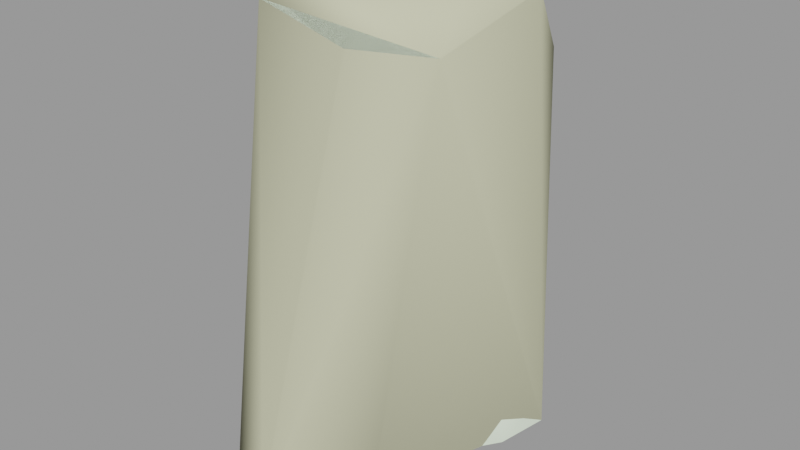 # Source: medicgib001.blend  (saved by Blender 2.92.15; exported with 4.5.12 LTS)
import bpy
from mathutils import Matrix  # noqa: F401  (used for matrix-valued properties, if any)

bpy.ops.wm.read_factory_settings(use_empty=True)
scene = bpy.context.scene
scene.name = 'medicgib001.qc'

# ---- materials (node trees are filled in below, after node groups)
mat_medic_red_gib = bpy.data.materials.new('medic_red_gib')
mat_medic_red_gib.use_transparent_shadow = False
mat_medic_red_gib.diffuse_color = (0.8167, 0.9399, 0.7456, 1.0)
mat_phy = bpy.data.materials.new('  phy')
mat_phy.use_transparent_shadow = False
mat_phy.diffuse_color = (0.6299, 0.6297, 0.4281, 1.0)

# ---- material node trees

# ---- meshes
me_medicgib001_reference = bpy.data.meshes.new('medicgib001_reference')
me_medicgib001_reference.from_pydata([(-1.08, -0.463, 19.41), (-1.577, 5.86, 22.43), (-0.7745, -1.82, 21.64), (-2.63, 6.004, 17.77), (-2.155, 3.005, 17.39), (-1.761, 7.406, 19.59), (-5.359, 9.251, 20.12), (-4.921, 7.55, 24.02), (-5.127, 7.847, 17.74), (-6.501, 1.361, 14.9), (-6.015, 4.321, 8.349), (-5.335, 2.62, 8.807), (-5.5, 5.977, 8.338), (-4.168, 6.846, 8.98), (-4.161, 6.752, 7.197), (-6.753, 5.975, 14.58), (-7.471, 3.246, 15.08), (-6.77, 0.96, 16.04), (-4.603, 1.11, 16.43), (-4.685, 1.497, 14.39), (-4.183, 2.307, 8.599), (-3.865, 2.235, 5.342), (-5.121, 6.993, 14.49), (-7.175, 6.248, 17.42), (-7.821, 2.935, 16.51), (-9.525, -4.996, 0.7997), (-9.224, -0.5902, 0.1042), (-9.652, -5.175, 0.3979), (-8.737, -6.14, 0.3729), (-8.647, -6.0, 0.734), (-9.575, -5.017, 1.18), (-8.72, -5.946, 1.273), (-9.259, -4.21, 1.815), (-8.476, -5.225, 2.006), (-7.158, -2.22, 1.886), (-7.194, -5.267, 2.01), (-5.252, -2.737, 1.478), (-4.42, 0.5508, 3.558), (-6.083, 0.518, 4.057), (-5.33, 2.524, 5.849), (-5.759, 3.933, 5.294), (-6.27, 5.652, 6.023), (-7.256, -5.919, 0.7176), (-7.185, -6.118, 0.3429), (-7.383, -5.975, 1.293), (-6.819, 1.806, 3.368), (-6.74, 3.866, 2.587), (-5.853, 5.323, 4.141), (-5.307, 6.344, 5.773), (-5.109, 6.859, 4.005), (-8.949, -0.5083, 0.6992), (-8.183, -0.7242, 1.527), (-3.76, 8.227, 4.206), (-5.469, 7.221, 1.212), (-7.033, 3.934, 1.255), (-9.093, -0.5208, 0.4839), (-3.663, 8.366, 1.391), (-1.299, 7.588, 1.252), (-1.21, 7.661, -0.01925), (-3.435, 8.756, -0.01926), (-3.574, 8.702, 1.209), (-1.644, 7.259, 1.5), (-5.776, 7.465, 1.14), (-7.118, 3.918, 1.046), (-5.834, 7.453, -0.01926), (-7.34, 3.954, -0.01925), (-1.713, 4.924, -0.01925), (-1.965, 4.301, 5.574), (-2.866, 4.132, 9.282), (-2.897, 3.423, 13.95), (-2.392, 3.384, 14.87), (-2.934, 5.758, 14.26), (-2.908, 6.105, 9.176), (-2.755, 6.155, 7.132), (-2.111, 7.121, 3.974), (-2.076, 5.053, 1.428), (-1.833, 4.94, 1.257), (-3.488, 2.466, 0.9289), (-3.359, 2.478, -0.01926), (-3.495, 2.035, 1.152), (-4.143, -2.063, -0.03442), (-2.376, 4.37, 4.299), (-3.51, 1.774, 2.399), (-4.178, -2.06, 0.2667), (-4.405, -2.453, 0.6237), (-7.451, -4.23, 23.19), (-8.319, 4.983, 24.23), (-9.173, -0.7376, 24.2), (-3.82, -3.605, 21.83), (-7.839, -4.243, 19.59), (-4.3, -3.867, 19.24), (-10.15, -0.6561, 20.62), (-9.0, 6.296, 20.85)], [], [(0, 1, 2), (3, 0, 4), (3, 5, 0), (0, 5, 1), (1, 5, 6), (1, 6, 7), (6, 3, 8), (6, 5, 3), (9, 10, 11), (12, 13, 14), (15, 13, 12), (10, 15, 12), (10, 16, 15), (9, 16, 10), (16, 9, 17), (9, 18, 17), (9, 19, 18), (19, 9, 11), (19, 11, 20), (11, 21, 20), (15, 22, 13), (22, 23, 8), (22, 15, 23), (15, 24, 23), (15, 16, 24), (16, 17, 24), (25, 26, 27), (25, 27, 28), (25, 28, 29), (29, 30, 25), (29, 31, 30), (32, 30, 31), (32, 31, 33), (32, 33, 34), (34, 33, 35), (34, 35, 36), (34, 36, 37), (34, 37, 38), (21, 38, 37), (21, 39, 38), (11, 39, 21), (11, 40, 39), (11, 10, 40), (10, 41, 40), (42, 28, 43), (42, 29, 28), (29, 42, 44), (29, 44, 31), (35, 31, 44), (35, 33, 31), (39, 40, 45), (46, 45, 40), (40, 47, 46), (47, 40, 41), (48, 47, 41), (47, 48, 49), (50, 45, 46), (50, 51, 45), (12, 41, 10), (41, 12, 48), (12, 14, 48), (48, 14, 52), (48, 52, 49), (53, 49, 52), (53, 47, 49), (54, 47, 53), (47, 54, 46), (55, 46, 54), (55, 50, 46), (55, 30, 50), (30, 51, 50), (30, 32, 51), (32, 34, 51), (34, 45, 51), (34, 38, 45), (39, 45, 38), (53, 52, 56), (57, 58, 59), (57, 59, 60), (60, 61, 57), (60, 56, 61), (62, 56, 60), (62, 53, 56), (53, 62, 63), (53, 63, 54), (54, 63, 26), (54, 26, 55), (25, 55, 26), (55, 25, 30), (61, 56, 52), (63, 64, 65), (63, 62, 64), (60, 64, 62), (60, 59, 64), (57, 66, 58), (20, 67, 68), (68, 19, 20), (68, 69, 19), (70, 19, 69), (71, 70, 69), (70, 71, 3), (71, 8, 3), (71, 22, 8), (22, 71, 72), (22, 72, 13), (13, 72, 73), (13, 73, 14), (73, 52, 14), (73, 74, 52), (61, 52, 74), (74, 75, 61), (75, 57, 61), (75, 76, 57), (57, 76, 66), (77, 66, 76), (77, 78, 66), (79, 76, 75), (79, 77, 76), (79, 80, 77), (71, 69, 68), (71, 68, 72), (67, 72, 68), (67, 73, 72), (67, 74, 73), (74, 67, 81), (74, 81, 75), (82, 75, 81), (82, 79, 75), (83, 79, 82), (79, 83, 80), (83, 43, 80), (83, 42, 43), (83, 44, 42), (83, 84, 44), (35, 44, 84), (35, 84, 36), (36, 84, 82), (36, 82, 37), (37, 82, 21), (81, 21, 82), (21, 81, 67), (20, 21, 67), (83, 82, 84), (85, 86, 87), (85, 7, 86), (85, 1, 7), (85, 2, 1), (85, 88, 2), (63, 78, 77), (63, 65, 78), (65, 66, 78), (65, 64, 66), (64, 58, 66), (64, 59, 58), (19, 4, 18), (19, 70, 4), (70, 3, 4), (89, 88, 85), (0, 18, 4), (0, 90, 18), (90, 0, 2), (90, 2, 88), (89, 90, 88), (90, 89, 17), (89, 24, 17), (89, 91, 24), (91, 23, 24), (91, 92, 23), (92, 8, 23), (92, 6, 8), (6, 92, 86), (6, 86, 7), (90, 17, 18), (92, 87, 86), (92, 91, 87), (87, 91, 89), (87, 89, 85), (43, 28, 27), (43, 27, 26), (43, 26, 80), (26, 77, 80), (26, 63, 77)])
me_medicgib001_reference.polygons.foreach_set('use_smooth', [True] * 182)
_k = set([(1, 2), (1, 7), (2, 88), (6, 7), (6, 8), (7, 86), (8, 22), (13, 22), (14, 52), (26, 27), (26, 63), (27, 28), (28, 43), (43, 80), (52, 56), (53, 56), (57, 58), (58, 59), (58, 66), (59, 64), (63, 65), (63, 77), (64, 65), (65, 78), (66, 78), (77, 78), (77, 80), (85, 87), (85, 88), (85, 89), (86, 87)])
me_medicgib001_reference.attributes.new('sharp_edge', 'BOOLEAN', 'EDGE').data.foreach_set('value', [ (min(e.vertices), max(e.vertices)) in _k for e in me_medicgib001_reference.edges])
_uv = me_medicgib001_reference.uv_layers.new(name='UVMap')
_uv.uv.foreach_set('vector', [0.005085, 0.1796, 0.04604, 0.1713, 0.005287, 0.2106, 0.03534, 0.119, 0.005085, 0.1796, 0.0164, 0.1364, 0.03534, 0.119, 0.04413, 0.135, 0.005085, 0.1796, 0.005085, 0.1796, 0.04413, 0.135, 0.04604, 0.1713, 0.04604, 0.1713, 0.04413, 0.135, 0.06465, 0.1235, 0.04604, 0.1713, 0.06465, 0.1235, 0.07115, 0.1704, 0.06465, 0.1235, 0.03534, 0.119, 0.05679, 0.09812, 0.06465, 0.1235, 0.04413, 0.135, 0.03534, 0.119, 0.7914, 0.3818, 0.7575, 0.3222, 0.7568, 0.3462, 0.7598, 0.2989, 0.7654, 0.2785, 0.7494, 0.2694, 0.7973, 0.3237, 0.7654, 0.2785, 0.7598, 0.2989, 0.7575, 0.3222, 0.7973, 0.3237, 0.7598, 0.2989, 0.7575, 0.3222, 0.797, 0.3581, 0.7973, 0.3237, 0.7914, 0.3818, 0.797, 0.3581, 0.7575, 0.3222, 0.797, 0.3581, 0.7914, 0.3818, 0.7982, 0.3898, 0.7914, 0.3818, 0.792, 0.4128, 0.7982, 0.3898, 0.7914, 0.3818, 0.7823, 0.3967, 0.792, 0.4128, 0.7823, 0.3967, 0.7914, 0.3818, 0.7568, 0.3462, 0.7823, 0.3967, 0.7568, 0.3462, 0.7523, 0.3589, 0.7568, 0.3462, 0.745, 0.3586, 0.7523, 0.3589, 0.7973, 0.3237, 0.7984, 0.3015, 0.7654, 0.2785, 0.7984, 0.3015, 0.8152, 0.3328, 0.8205, 0.3114, 0.7984, 0.3015, 0.7973, 0.3237, 0.8152, 0.3328, 0.7973, 0.3237, 0.8054, 0.3674, 0.8152, 0.3328, 0.7973, 0.3237, 0.797, 0.3581, 0.8054, 0.3674, 0.797, 0.3581, 0.7982, 0.3898, 0.8054, 0.3674, 0.6871, 0.4234, 0.6945, 0.3717, 0.6841, 0.4234, 0.6871, 0.4234, 0.6841, 0.4234, 0.6835, 0.4434, 0.6871, 0.4234, 0.6835, 0.4434, 0.6863, 0.4423, 0.6863, 0.4423, 0.6898, 0.424, 0.6871, 0.4234, 0.6863, 0.4423, 0.6898, 0.4391, 0.6898, 0.424, 0.6955, 0.417, 0.6898, 0.424, 0.6898, 0.4391, 0.6955, 0.417, 0.6898, 0.4391, 0.6972, 0.4313, 0.6955, 0.417, 0.6972, 0.4313, 0.7111, 0.3965, 0.7111, 0.3965, 0.6972, 0.4313, 0.7046, 0.4415, 0.7111, 0.3965, 0.7046, 0.4415, 0.7203, 0.4143, 0.7111, 0.3965, 0.7203, 0.4143, 0.7354, 0.3781, 0.7111, 0.3965, 0.7354, 0.3781, 0.7272, 0.3647, 0.745, 0.3586, 0.7272, 0.3647, 0.7354, 0.3781, 0.745, 0.3586, 0.7394, 0.3401, 0.7272, 0.3647, 0.7568, 0.3462, 0.7394, 0.3401, 0.745, 0.3586, 0.7568, 0.3462, 0.7375, 0.3237, 0.7394, 0.3401, 0.7568, 0.3462, 0.7575, 0.3222, 0.7375, 0.3237, 0.7575, 0.3222, 0.7446, 0.3049, 0.7375, 0.3237, 0.6932, 0.4634, 0.6835, 0.4434, 0.6906, 0.4681, 0.6932, 0.4634, 0.6863, 0.4423, 0.6835, 0.4434, 0.6863, 0.4423, 0.6932, 0.4634, 0.6965, 0.4563, 0.6863, 0.4423, 0.6965, 0.4563, 0.6898, 0.4391, 0.7046, 0.4415, 0.6898, 0.4391, 0.6965, 0.4563, 0.7046, 0.4415, 0.6972, 0.4313, 0.6898, 0.4391, 0.7394, 0.3401, 0.7375, 0.3237, 0.7221, 0.3477, 0.7205, 0.3214, 0.7221, 0.3477, 0.7375, 0.3237, 0.7375, 0.3237, 0.7326, 0.3033, 0.7205, 0.3214, 0.7326, 0.3033, 0.7375, 0.3237, 0.7446, 0.3049, 0.7443, 0.2893, 0.7326, 0.3033, 0.7446, 0.3049, 0.7326, 0.3033, 0.7443, 0.2893, 0.7332, 0.2819, 0.699, 0.372, 0.7221, 0.3477, 0.7205, 0.3214, 0.699, 0.372, 0.7059, 0.3747, 0.7221, 0.3477, 0.7598, 0.2989, 0.7446, 0.3049, 0.7575, 0.3222, 0.7446, 0.3049, 0.7598, 0.2989, 0.7443, 0.2893, 0.7598, 0.2989, 0.7494, 0.2694, 0.7443, 0.2893, 0.7443, 0.2893, 0.7494, 0.2694, 0.7351, 0.2594, 0.7443, 0.2893, 0.7351, 0.2594, 0.7332, 0.2819, 0.7152, 0.2771, 0.7332, 0.2819, 0.7351, 0.2594, 0.7152, 0.2771, 0.7326, 0.3033, 0.7332, 0.2819, 0.713, 0.3207, 0.7326, 0.3033, 0.7152, 0.2771, 0.7326, 0.3033, 0.713, 0.3207, 0.7205, 0.3214, 0.6973, 0.3717, 0.7205, 0.3214, 0.713, 0.3207, 0.6973, 0.3717, 0.699, 0.372, 0.7205, 0.3214, 0.6973, 0.3717, 0.6898, 0.424, 0.699, 0.372, 0.6898, 0.424, 0.7059, 0.3747, 0.699, 0.372, 0.6898, 0.424, 0.6955, 0.417, 0.7059, 0.3747, 0.6955, 0.417, 0.7111, 0.3965, 0.7059, 0.3747, 0.7111, 0.3965, 0.7221, 0.3477, 0.7059, 0.3747, 0.7111, 0.3965, 0.7272, 0.3647, 0.7221, 0.3477, 0.7394, 0.3401, 0.7221, 0.3477, 0.7272, 0.3647, 0.7152, 0.2771, 0.7351, 0.2594, 0.7187, 0.2511, 0.7189, 0.2205, 0.7118, 0.2143, 0.7082, 0.2438, 0.7189, 0.2205, 0.7082, 0.2438, 0.7166, 0.2488, 0.7166, 0.2488, 0.723, 0.2225, 0.7189, 0.2205, 0.7166, 0.2488, 0.7187, 0.2511, 0.723, 0.2225, 0.7123, 0.2766, 0.7187, 0.2511, 0.7166, 0.2488, 0.7123, 0.2766, 0.7152, 0.2771, 0.7187, 0.2511, 0.7152, 0.2771, 0.7123, 0.2766, 0.7111, 0.3203, 0.7152, 0.2771, 0.7111, 0.3203, 0.713, 0.3207, 0.713, 0.3207, 0.7111, 0.3203, 0.6945, 0.3717, 0.713, 0.3207, 0.6945, 0.3717, 0.6973, 0.3717, 0.6871, 0.4234, 0.6973, 0.3717, 0.6945, 0.3717, 0.6973, 0.3717, 0.6871, 0.4234, 0.6898, 0.424, 0.723, 0.2225, 0.7187, 0.2511, 0.7351, 0.2594, 0.7111, 0.3203, 0.7052, 0.2765, 0.7051, 0.3209, 0.7111, 0.3203, 0.7123, 0.2766, 0.7052, 0.2765, 0.7166, 0.2488, 0.7052, 0.2765, 0.7123, 0.2766, 0.7166, 0.2488, 0.7082, 0.2438, 0.7052, 0.2765, 0.7189, 0.2205, 0.7214, 0.1862, 0.7118, 0.2143, 0.7765, 0.2045, 0.7539, 0.2174, 0.7743, 0.2369, 0.7743, 0.2369, 0.8098, 0.211, 0.7765, 0.2045, 0.7743, 0.2369, 0.8029, 0.2438, 0.8098, 0.211, 0.8093, 0.2465, 0.8098, 0.211, 0.8029, 0.2438, 0.8004, 0.2721, 0.8093, 0.2465, 0.8029, 0.2438, 0.8093, 0.2465, 0.8004, 0.2721, 0.823, 0.2824, 0.8004, 0.2721, 0.8205, 0.3114, 0.823, 0.2824, 0.8004, 0.2721, 0.7984, 0.3015, 0.8205, 0.3114, 0.7984, 0.3015, 0.8004, 0.2721, 0.7691, 0.2599, 0.7984, 0.3015, 0.7691, 0.2599, 0.7654, 0.2785, 0.7654, 0.2785, 0.7691, 0.2599, 0.752, 0.2495, 0.7654, 0.2785, 0.752, 0.2495, 0.7494, 0.2694, 0.752, 0.2495, 0.7351, 0.2594, 0.7494, 0.2694, 0.752, 0.2495, 0.7376, 0.2366, 0.7351, 0.2594, 0.723, 0.2225, 0.7351, 0.2594, 0.7376, 0.2366, 0.7376, 0.2366, 0.73, 0.1982, 0.723, 0.2225, 0.73, 0.1982, 0.7189, 0.2205, 0.723, 0.2225, 0.73, 0.1982, 0.7287, 0.1957, 0.7189, 0.2205, 0.7189, 0.2205, 0.7287, 0.1957, 0.7214, 0.1862, 0.7352, 0.1596, 0.7214, 0.1862, 0.7287, 0.1957, 0.7352, 0.1596, 0.7305, 0.1561, 0.7214, 0.1862, 0.7372, 0.1597, 0.7287, 0.1957, 0.73, 0.1982, 0.7372, 0.1597, 0.7352, 0.1596, 0.7287, 0.1957, 0.7372, 0.1597, 0.7383, 0.1063, 0.7352, 0.1596, 0.8004, 0.2721, 0.8029, 0.2438, 0.7743, 0.2369, 0.8004, 0.2721, 0.7743, 0.2369, 0.7691, 0.2599, 0.7539, 0.2174, 0.7691, 0.2599, 0.7743, 0.2369, 0.7539, 0.2174, 0.752, 0.2495, 0.7691, 0.2599, 0.7539, 0.2174, 0.7376, 0.2366, 0.752, 0.2495, 0.7376, 0.2366, 0.7539, 0.2174, 0.7473, 0.2064, 0.7376, 0.2366, 0.7473, 0.2064, 0.73, 0.1982, 0.7447, 0.163, 0.73, 0.1982, 0.7473, 0.2064, 0.7447, 0.163, 0.7372, 0.1597, 0.73, 0.1982, 0.7401, 0.1081, 0.7372, 0.1597, 0.7447, 0.163, 0.7372, 0.1597, 0.7401, 0.1081, 0.7383, 0.1063, 0.7401, 0.1081, 0.7517, 0.04983, 0.7383, 0.1063, 0.7401, 0.1081, 0.7539, 0.05314, 0.7517, 0.04983, 0.7401, 0.1081, 0.7576, 0.05506, 0.7539, 0.05314, 0.7401, 0.1081, 0.7432, 0.1046, 0.7576, 0.05506, 0.7605, 0.06646, 0.7576, 0.05506, 0.7432, 0.1046, 0.7605, 0.06646, 0.7432, 0.1046, 0.7509, 0.1027, 0.7509, 0.1027, 0.7432, 0.1046, 0.7447, 0.163, 0.7509, 0.1027, 0.7447, 0.163, 0.7551, 0.1521, 0.7551, 0.1521, 0.7447, 0.163, 0.7603, 0.1848, 0.7473, 0.2064, 0.7603, 0.1848, 0.7447, 0.163, 0.7603, 0.1848, 0.7473, 0.2064, 0.7539, 0.2174, 0.7765, 0.2045, 0.7603, 0.1848, 0.7539, 0.2174, 0.7401, 0.1081, 0.7447, 0.163, 0.7432, 0.1046, 0.4562, 0.1894, 0.4925, 0.3055, 0.4605, 0.2462, 0.4562, 0.1894, 0.5273, 0.308, 0.4925, 0.3055, 0.4562, 0.1894, 0.5423, 0.2575, 0.5273, 0.308, 0.4562, 0.1894, 0.5126, 0.1603, 0.5423, 0.2575, 0.4562, 0.1894, 0.4837, 0.164, 0.5126, 0.1603, 0.6115, 0.935, 0.6321, 0.9398, 0.6298, 0.9309, 0.6115, 0.935, 0.6127, 0.9453, 0.6321, 0.9398, 0.6127, 0.9453, 0.6407, 0.9654, 0.6321, 0.9398, 0.6127, 0.9453, 0.6209, 0.9802, 0.6407, 0.9654, 0.6209, 0.9802, 0.6437, 0.9913, 0.6407, 0.9654, 0.6209, 0.9802, 0.633, 0.9968, 0.6437, 0.9913, 0.8098, 0.211, 0.825, 0.2495, 0.8224, 0.2106, 0.8098, 0.211, 0.8093, 0.2465, 0.825, 0.2495, 0.8093, 0.2465, 0.823, 0.2824, 0.825, 0.2495, 0.1551, 0.1004, 0.1791, 0.1288, 0.1564, 0.1465, 0.1987, 0.08837, 0.1855, 0.04287, 0.2018, 0.04277, 0.1987, 0.08837, 0.1757, 0.0992, 0.1855, 0.04287, 0.1757, 0.0992, 0.1987, 0.08837, 0.1999, 0.1209, 0.1757, 0.0992, 0.1999, 0.1209, 0.1791, 0.1288, 0.1551, 0.1004, 0.1757, 0.0992, 0.1791, 0.1288, 0.1757, 0.0992, 0.1551, 0.1004, 0.1482, 0.04305, 0.1551, 0.1004, 0.1093, 0.06647, 0.1482, 0.04305, 0.1551, 0.1004, 0.1315, 0.1181, 0.1093, 0.06647, 0.1315, 0.1181, 0.0849, 0.08181, 0.1093, 0.06647, 0.1315, 0.1181, 0.0913, 0.1241, 0.0849, 0.08181, 0.0913, 0.1241, 0.05679, 0.09812, 0.0849, 0.08181, 0.0913, 0.1241, 0.06465, 0.1235, 0.05679, 0.09812, 0.06465, 0.1235, 0.0913, 0.1241, 0.09906, 0.1642, 0.06465, 0.1235, 0.09906, 0.1642, 0.07115, 0.1704, 0.1757, 0.0992, 0.1482, 0.04305, 0.1855, 0.04287, 0.0913, 0.1241, 0.1342, 0.1606, 0.09906, 0.1642, 0.0913, 0.1241, 0.1315, 0.1181, 0.1342, 0.1606, 0.1342, 0.1606, 0.1315, 0.1181, 0.1551, 0.1004, 0.1342, 0.1606, 0.1551, 0.1004, 0.1564, 0.1465, 0.6116, 0.8425, 0.6039, 0.8385, 0.5993, 0.845, 0.6116, 0.8425, 0.5993, 0.845, 0.6012, 0.8879, 0.6116, 0.8425, 0.6012, 0.8879, 0.6267, 0.887, 0.6012, 0.8879, 0.6298, 0.9309, 0.6267, 0.887, 0.6012, 0.8879, 0.6115, 0.935, 0.6298, 0.9309])
me_medicgib001_reference.materials.append(mat_medic_red_gib)
me_medicgib001_reference.use_remesh_fix_poles = True
me_medicgib001_reference.use_remesh_preserve_attributes = False
me_medicgib001_reference.use_mirror_vertex_groups = False
me_medicgib001_reference.update()
me_medicgib001_reference.normals_split_custom_set([tuple(v) for v in zip(*[iter([0.8665, -0.2568, -0.4281, 0.8477, 0.5036, 0.1669, 0.9138, -0.3664, -0.1753, 0.788, 0.5188, -0.3316, 0.8665, -0.2568, -0.4281, 0.8785, -0.2351, -0.4158, 0.788, 0.5188, -0.3316, 0.8338, 0.5171, -0.1934, 0.8665, -0.2568, -0.4281, 0.8665, -0.2568, -0.4281, 0.8338, 0.5171, -0.1934, 0.8477, 0.5036, 0.1669, 0.8477, 0.5036, 0.1669, 0.8338, 0.5171, -0.1934, 0.5064, 0.8539, -0.1197, 0.8477, 0.5036, 0.1669, 0.5064, 0.8539, -0.1197, 0.5066, 0.7942, 0.3357, 0.5064, 0.8539, -0.1197, 0.788, 0.5188, -0.3316, 0.4795, 0.7992, -0.3625, 0.5064, 0.8539, -0.1197, 0.8338, 0.5171, -0.1934, 0.788, 0.5188, -0.3316, -0.5165, -0.8058, -0.2896, -0.9933, -0.1052, -0.04866, -0.6135, -0.7796, -0.1258, -0.7452, 0.6666, 0.01867, -0.01537, 0.9999, -0.001288, -0.063, 0.9788, 0.1951, -0.8025, 0.5709, -0.1733, -0.01537, 0.9999, -0.001288, -0.7452, 0.6666, 0.01867, -0.9933, -0.1052, -0.04866, -0.8025, 0.5709, -0.1733, -0.7452, 0.6666, 0.01867, -0.9933, -0.1052, -0.04866, -0.9654, -0.09103, -0.2444, -0.8025, 0.5709, -0.1733, -0.5165, -0.8058, -0.2896, -0.9654, -0.09103, -0.2444, -0.9933, -0.1052, -0.04866, -0.9654, -0.09103, -0.2444, -0.5165, -0.8058, -0.2896, -0.4436, -0.6541, -0.6127, -0.5165, -0.8058, -0.2896, 0.3559, -0.7371, -0.5745, -0.4436, -0.6541, -0.6127, -0.5165, -0.8058, -0.2896, 0.4376, -0.8713, -0.2222, 0.3559, -0.7371, -0.5745, 0.4376, -0.8713, -0.2222, -0.5165, -0.8058, -0.2896, -0.6135, -0.7796, -0.1258, 0.4376, -0.8713, -0.2222, -0.6135, -0.7796, -0.1258, 0.3469, -0.9375, -0.02907, -0.6135, -0.7796, -0.1258, 0.6103, -0.772, 0.1775, 0.3469, -0.9375, -0.02907, -0.8025, 0.5709, -0.1733, -0.5412, 0.8277, -0.1485, -0.01537, 0.9999, -0.001288, -0.5412, 0.8277, -0.1485, -0.8004, 0.5163, -0.3046, -0.5811, 0.7606, -0.2894, -0.5412, 0.8277, -0.1485, -0.8025, 0.5709, -0.1733, -0.8004, 0.5163, -0.3046, -0.8025, 0.5709, -0.1733, -0.913, -0.06315, -0.403, -0.8004, 0.5163, -0.3046, -0.8025, 0.5709, -0.1733, -0.9654, -0.09103, -0.2444, -0.913, -0.06315, -0.403, -0.9654, -0.09103, -0.2444, -0.4436, -0.6541, -0.6127, -0.913, -0.06315, -0.403, -0.9298, -0.2913, 0.2249, -0.9302, 0.2377, 0.2796, -0.8761, -0.2756, 0.3955, -0.9298, -0.2913, 0.2249, -0.8761, -0.2756, 0.3955, -0.3313, -0.821, 0.465, -0.9298, -0.2913, 0.2249, -0.3313, -0.821, 0.465, -0.3771, -0.8991, 0.2222, -0.3771, -0.8991, 0.2222, -0.9051, -0.2056, 0.3721, -0.9298, -0.2913, 0.2249, -0.3771, -0.8991, 0.2222, -0.4009, -0.8268, 0.3946, -0.9051, -0.2056, 0.3721, -0.5797, -0.02335, 0.8145, -0.9051, -0.2056, 0.3721, -0.4009, -0.8268, 0.3946, -0.5797, -0.02335, 0.8145, -0.4009, -0.8268, 0.3946, -0.1774, -0.2689, 0.9467, -0.5797, -0.02335, 0.8145, -0.1774, -0.2689, 0.9467, -0.1675, -0.1788, 0.9695, -0.1675, -0.1788, 0.9695, -0.1774, -0.2689, 0.9467, 0.3257, -0.4561, 0.8282, -0.1675, -0.1788, 0.9695, 0.3257, -0.4561, 0.8282, 0.5129, -0.4171, 0.7503, -0.1675, -0.1788, 0.9695, 0.5129, -0.4171, 0.7503, 0.5462, -0.609, 0.5751, -0.1675, -0.1788, 0.9695, 0.5462, -0.609, 0.5751, -0.3735, -0.4783, 0.7948, 0.6103, -0.772, 0.1775, -0.3735, -0.4783, 0.7948, 0.5462, -0.609, 0.5751, 0.6103, -0.772, 0.1775, -0.5976, -0.6974, 0.3957, -0.3735, -0.4783, 0.7948, -0.6135, -0.7796, -0.1258, -0.5976, -0.6974, 0.3957, 0.6103, -0.772, 0.1775, -0.6135, -0.7796, -0.1258, -0.9805, -0.09883, 0.1696, -0.5976, -0.6974, 0.3957, -0.6135, -0.7796, -0.1258, -0.9933, -0.1052, -0.04866, -0.9805, -0.09883, 0.1696, -0.9933, -0.1052, -0.04866, -0.9454, 0.324, -0.03494, -0.9805, -0.09883, 0.1696, 0.4489, -0.8719, 0.1956, -0.3313, -0.821, 0.465, 0.4438, -0.8079, 0.3878, 0.4489, -0.8719, 0.1956, -0.3771, -0.8991, 0.2222, -0.3313, -0.821, 0.465, -0.3771, -0.8991, 0.2222, 0.4489, -0.8719, 0.1956, 0.4389, -0.8343, 0.3336, -0.3771, -0.8991, 0.2222, 0.4389, -0.8343, 0.3336, -0.4009, -0.8268, 0.3946, 0.3257, -0.4561, 0.8282, -0.4009, -0.8268, 0.3946, 0.4389, -0.8343, 0.3336, 0.3257, -0.4561, 0.8282, -0.1774, -0.2689, 0.9467, -0.4009, -0.8268, 0.3946, -0.5976, -0.6974, 0.3957, -0.9805, -0.09883, 0.1696, -0.8445, -0.002389, 0.5355, -0.9086, 0.2399, 0.3418, -0.8445, -0.002389, 0.5355, -0.9805, -0.09883, 0.1696, -0.9805, -0.09883, 0.1696, -0.9288, 0.3637, 0.07071, -0.9086, 0.2399, 0.3418, -0.9288, 0.3637, 0.07071, -0.9805, -0.09883, 0.1696, -0.9454, 0.324, -0.03494, -0.6651, 0.7465, 0.01804, -0.9288, 0.3637, 0.07071, -0.9454, 0.324, -0.03494, -0.9288, 0.3637, 0.07071, -0.6651, 0.7465, 0.01804, -0.7835, 0.6072, 0.1317, -0.9002, 0.2149, 0.3788, -0.8445, -0.002389, 0.5355, -0.9086, 0.2399, 0.3418, -0.9002, 0.2149, 0.3788, -0.6739, 0.07619, 0.7349, -0.8445, -0.002389, 0.5355, -0.7452, 0.6666, 0.01867, -0.9454, 0.324, -0.03494, -0.9933, -0.1052, -0.04866, -0.9454, 0.324, -0.03494, -0.7452, 0.6666, 0.01867, -0.6651, 0.7465, 0.01804, -0.7452, 0.6666, 0.01867, -0.063, 0.9788, 0.1951, -0.6651, 0.7465, 0.01804, -0.6651, 0.7465, 0.01804, -0.063, 0.9788, 0.1951, -0.6434, 0.7488, 0.1592, -0.6651, 0.7465, 0.01804, -0.6434, 0.7488, 0.1592, -0.7835, 0.6072, 0.1317, -0.7133, 0.4908, 0.5002, -0.7835, 0.6072, 0.1317, -0.6434, 0.7488, 0.1592, -0.7133, 0.4908, 0.5002, -0.9288, 0.3637, 0.07071, -0.7835, 0.6072, 0.1317, -0.8596, 0.3512, 0.3712, -0.9288, 0.3637, 0.07071, -0.7133, 0.4908, 0.5002, -0.9288, 0.3637, 0.07071, -0.8596, 0.3512, 0.3712, -0.9086, 0.2399, 0.3418, -0.9388, 0.2407, 0.2463, -0.9086, 0.2399, 0.3418, -0.8596, 0.3512, 0.3712, -0.9388, 0.2407, 0.2463, -0.9002, 0.2149, 0.3788, -0.9086, 0.2399, 0.3418, -0.9388, 0.2407, 0.2463, -0.9051, -0.2056, 0.3721, -0.9002, 0.2149, 0.3788, -0.9051, -0.2056, 0.3721, -0.6739, 0.07619, 0.7349, -0.9002, 0.2149, 0.3788, -0.9051, -0.2056, 0.3721, -0.5797, -0.02335, 0.8145, -0.6739, 0.07619, 0.7349, -0.5797, -0.02335, 0.8145, -0.1675, -0.1788, 0.9695, -0.6739, 0.07619, 0.7349, -0.1675, -0.1788, 0.9695, -0.8445, -0.002389, 0.5355, -0.6739, 0.07619, 0.7349, -0.1675, -0.1788, 0.9695, -0.3735, -0.4783, 0.7948, -0.8445, -0.002389, 0.5355, -0.5976, -0.6974, 0.3957, -0.8445, -0.002389, 0.5355, -0.3735, -0.4783, 0.7948, -0.7133, 0.4908, 0.5002, -0.6434, 0.7488, 0.1592, -0.6272, 0.7726, 0.09851, 0.729, 0.3326, 0.5982, 0.4382, 0.8948, 0.08578, -0.02534, 0.9985, 0.04778, 0.729, 0.3326, 0.5982, -0.02534, 0.9985, 0.04778, -0.02884, 0.8011, 0.5978, -0.02884, 0.8011, 0.5978, 0.7323, 0.326, 0.5979, 0.729, 0.3326, 0.5982, -0.02884, 0.8011, 0.5978, 0.1863, 0.6339, 0.7506, 0.7323, 0.326, 0.5979, -0.6379, 0.5254, 0.5631, 0.1863, 0.6339, 0.7506, -0.02884, 0.8011, 0.5978, -0.6379, 0.5254, 0.5631, -0.7133, 0.4908, 0.5002, 0.1863, 0.6339, 0.7506, -0.7133, 0.4908, 0.5002, -0.6379, 0.5254, 0.5631, -0.8289, 0.3366, 0.4468, -0.7133, 0.4908, 0.5002, -0.8289, 0.3366, 0.4468, -0.8596, 0.3512, 0.3712, -0.8596, 0.3512, 0.3712, -0.8289, 0.3366, 0.4468, -0.9302, 0.2377, 0.2796, -0.8596, 0.3512, 0.3712, -0.9302, 0.2377, 0.2796, -0.9388, 0.2407, 0.2463, -0.9298, -0.2913, 0.2249, -0.9388, 0.2407, 0.2463, -0.9302, 0.2377, 0.2796, -0.9388, 0.2407, 0.2463, -0.9298, -0.2913, 0.2249, -0.9051, -0.2056, 0.3721, 0.7323, 0.326, 0.5979, 0.1863, 0.6339, 0.7506, 0.5023, 0.828, 0.2492, -0.8289, 0.3366, 0.4468, -0.7464, 0.6624, 0.06342, -0.921, 0.3706, 0.1202, -0.8289, 0.3366, 0.4468, -0.6379, 0.5254, 0.5631, -0.7464, 0.6624, 0.06342, -0.02884, 0.8011, 0.5978, -0.7464, 0.6624, 0.06342, -0.6379, 0.5254, 0.5631, -0.02884, 0.8011, 0.5978, -0.02534, 0.9985, 0.04778, -0.7464, 0.6624, 0.06342, 0.729, 0.3326, 0.5982, 0.9203, -0.3816, 0.08651, 0.9791, -0.1886, 0.0763, 0.3469, -0.9375, -0.02907, 0.9704, -0.2413, -0.004433, 0.9496, -0.3055, 0.07087, 0.9496, -0.3055, 0.07087, 0.4376, -0.8713, -0.2222, 0.3469, -0.9375, -0.02907, 0.9496, -0.3055, 0.07087, 0.9083, -0.3363, -0.2487, 0.4376, -0.8713, -0.2222, 0.8903, -0.3296, -0.3143, 0.4376, -0.8713, -0.2222, 0.9083, -0.3363, -0.2487, 0.8823, 0.447, -0.1472, 0.8903, -0.3296, -0.3143, 0.9083, -0.3363, -0.2487, 0.8903, -0.3296, -0.3143, 0.8823, 0.447, -0.1472, 0.788, 0.5188, -0.3316, 0.8823, 0.447, -0.1472, 0.4795, 0.7992, -0.3625, 0.788, 0.5188, -0.3316, 0.8823, 0.447, -0.1472, 0.5207, 0.8523, -0.04839, 0.4795, 0.7992, -0.3625, 0.5207, 0.8523, -0.04839, 0.8823, 0.447, -0.1472, 0.8331, 0.548, 0.07477, 0.5207, 0.8523, -0.04839, 0.8331, 0.548, 0.07477, -0.01537, 0.9999, -0.001288, -0.01537, 0.9999, -0.001288, 0.8331, 0.548, 0.07477, 0.7937, 0.5617, 0.2335, -0.01537, 0.9999, -0.001288, 0.7937, 0.5617, 0.2335, -0.063, 0.9788, 0.1951, 0.7937, 0.5617, 0.2335, 0.5023, 0.828, 0.2492, -0.063, 0.9788, 0.1951, 0.7937, 0.5617, 0.2335, 0.9185, 0.3727, 0.1319, 0.5023, 0.828, 0.2492, 0.7323, 0.326, 0.5979, 0.5023, 0.828, 0.2492, 0.9185, 0.3727, 0.1319, 0.9185, 0.3727, 0.1319, 0.9079, -0.3148, 0.2767, 0.7323, 0.326, 0.5979, 0.9079, -0.3148, 0.2767, 0.729, 0.3326, 0.5982, 0.7323, 0.326, 0.5979, 0.9079, -0.3148, 0.2767, 0.8806, -0.3705, 0.2955, 0.729, 0.3326, 0.5982, 0.729, 0.3326, 0.5982, 0.8806, -0.3705, 0.2955, 0.9203, -0.3816, 0.08651, 0.9102, -0.4088, 0.06665, 0.9203, -0.3816, 0.08651, 0.8806, -0.3705, 0.2955, 0.9102, -0.4088, 0.06665, 0.8239, -0.5591, 0.09336, 0.9203, -0.3816, 0.08651, 0.9476, -0.3175, 0.03622, 0.8806, -0.3705, 0.2955, 0.9079, -0.3148, 0.2767, 0.9476, -0.3175, 0.03622, 0.9102, -0.4088, 0.06665, 0.8806, -0.3705, 0.2955, 0.9476, -0.3175, 0.03622, 0.9194, -0.3714, 0.1296, 0.9102, -0.4088, 0.06665, 0.8823, 0.447, -0.1472, 0.9083, -0.3363, -0.2487, 0.9496, -0.3055, 0.07087, 0.8823, 0.447, -0.1472, 0.9496, -0.3055, 0.07087, 0.8331, 0.548, 0.07477, 0.9704, -0.2413, -0.004433, 0.8331, 0.548, 0.07477, 0.9496, -0.3055, 0.07087, 0.9704, -0.2413, -0.004433, 0.7937, 0.5617, 0.2335, 0.8331, 0.548, 0.07477, 0.9704, -0.2413, -0.004433, 0.9185, 0.3727, 0.1319, 0.7937, 0.5617, 0.2335, 0.9185, 0.3727, 0.1319, 0.9704, -0.2413, -0.004433, 0.9237, -0.3778, -0.06277, 0.9185, 0.3727, 0.1319, 0.9237, -0.3778, -0.06277, 0.9079, -0.3148, 0.2767, 0.8994, -0.4046, 0.1656, 0.9079, -0.3148, 0.2767, 0.9237, -0.3778, -0.06277, 0.8994, -0.4046, 0.1656, 0.9476, -0.3175, 0.03622, 0.9079, -0.3148, 0.2767, 0.9118, -0.4033, 0.07799, 0.9476, -0.3175, 0.03622, 0.8994, -0.4046, 0.1656, 0.9476, -0.3175, 0.03622, 0.9118, -0.4033, 0.07799, 0.9194, -0.3714, 0.1296, 0.9118, -0.4033, 0.07799, 0.4438, -0.8079, 0.3878, 0.9194, -0.3714, 0.1296, 0.9118, -0.4033, 0.07799, 0.4489, -0.8719, 0.1956, 0.4438, -0.8079, 0.3878, 0.9118, -0.4033, 0.07799, 0.4389, -0.8343, 0.3336, 0.4489, -0.8719, 0.1956, 0.9118, -0.4033, 0.07799, 0.8583, -0.4552, 0.2368, 0.4389, -0.8343, 0.3336, 0.3257, -0.4561, 0.8282, 0.4389, -0.8343, 0.3336, 0.8583, -0.4552, 0.2368, 0.3257, -0.4561, 0.8282, 0.8583, -0.4552, 0.2368, 0.5129, -0.4171, 0.7503, 0.5129, -0.4171, 0.7503, 0.8583, -0.4552, 0.2368, 0.8994, -0.4046, 0.1656, 0.5129, -0.4171, 0.7503, 0.8994, -0.4046, 0.1656, 0.5462, -0.609, 0.5751, 0.5462, -0.609, 0.5751, 0.8994, -0.4046, 0.1656, 0.6103, -0.772, 0.1775, 0.9237, -0.3778, -0.06277, 0.6103, -0.772, 0.1775, 0.8994, -0.4046, 0.1656, 0.6103, -0.772, 0.1775, 0.9237, -0.3778, -0.06277, 0.9704, -0.2413, -0.004433, 0.3469, -0.9375, -0.02907, 0.6103, -0.772, 0.1775, 0.9704, -0.2413, -0.004433, 0.9118, -0.4033, 0.07799, 0.8994, -0.4046, 0.1656, 0.8583, -0.4552, 0.2368, 0.2811, -0.1196, 0.9522, 0.2811, -0.1196, 0.9522, 0.2811, -0.1196, 0.9522, 0.2811, -0.1196, 0.9522, 0.2811, -0.1197, 0.9522, 0.2811, -0.1196, 0.9522, 0.2811, -0.1196, 0.9522, 0.2811, -0.1196, 0.9522, 0.2811, -0.1197, 0.9522, 0.2811, -0.1196, 0.9522, 0.2811, -0.1196, 0.9522, 0.2811, -0.1196, 0.9522, 0.2811, -0.1196, 0.9522, 0.2811, -0.1197, 0.9522, 0.2811, -0.1196, 0.9522, -0.3592, -0.9333, -0.005582, -0.3592, -0.9333, -0.005545, -0.3592, -0.9333, -0.005527, -0.3592, -0.9333, -0.005582, -0.3592, -0.9333, -0.005571, -0.3592, -0.9333, -0.005545, -3.406e-07, -8.384e-08, -1.0, -1.289e-07, 1.352e-07, -1.0, -5.609e-07, 1.196e-06, -1.0, -3.406e-07, -8.384e-08, -1.0, -3.36e-08, -5.276e-07, -1.0, -1.289e-07, 1.352e-07, -1.0, -3.36e-08, -5.276e-07, -1.0, 2.23e-07, -1.474e-07, -1.0, -1.289e-07, 1.352e-07, -1.0, -3.36e-08, -5.276e-07, -1.0, 2.353e-07, -4.344e-07, -1.0, 2.23e-07, -1.474e-07, -1.0, 0.4376, -0.8713, -0.2222, 0.8785, -0.2351, -0.4158, 0.3559, -0.7371, -0.5745, 0.4376, -0.8713, -0.2222, 0.8903, -0.3296, -0.3143, 0.8785, -0.2351, -0.4158, 0.8903, -0.3296, -0.3143, 0.788, 0.5188, -0.3316, 0.8785, -0.2351, -0.4158, -0.4581, -0.7751, -0.4351, 0.3977, -0.9085, -0.1284, 0.144, -0.9893, 0.02374, 0.8665, -0.2568, -0.4281, 0.3559, -0.7371, -0.5745, 0.8785, -0.2351, -0.4158, 0.8665, -0.2568, -0.4281, 0.3764, -0.7545, -0.5377, 0.3559, -0.7371, -0.5745, 0.3764, -0.7545, -0.5377, 0.8665, -0.2568, -0.4281, 0.9138, -0.3664, -0.1753, 0.3764, -0.7545, -0.5377, 0.9138, -0.3664, -0.1753, 0.3977, -0.9085, -0.1284, -0.4581, -0.7751, -0.4351, 0.3764, -0.7545, -0.5377, 0.3977, -0.9085, -0.1284, 0.3764, -0.7545, -0.5377, -0.4581, -0.7751, -0.4351, -0.4436, -0.6541, -0.6127, -0.4581, -0.7751, -0.4351, -0.913, -0.06315, -0.403, -0.4436, -0.6541, -0.6127, -0.4581, -0.7751, -0.4351, -0.976, -0.1271, -0.1767, -0.913, -0.06315, -0.403, -0.976, -0.1271, -0.1767, -0.8004, 0.5163, -0.3046, -0.913, -0.06315, -0.403, -0.976, -0.1271, -0.1767, -0.855, 0.5171, -0.03904, -0.8004, 0.5163, -0.3046, -0.855, 0.5171, -0.03904, -0.5811, 0.7606, -0.2894, -0.8004, 0.5163, -0.3046, -0.855, 0.5171, -0.03904, -0.6129, 0.7901, 0.003034, -0.5811, 0.7606, -0.2894, -0.6129, 0.7901, 0.003034, -0.855, 0.5171, -0.03904, -0.8033, 0.4821, 0.3498, -0.6129, 0.7901, 0.003034, -0.8033, 0.4821, 0.3498, -0.535, 0.7484, 0.392, 0.3764, -0.7545, -0.5377, -0.4436, -0.6541, -0.6127, 0.3559, -0.7371, -0.5745, -0.855, 0.5171, -0.03904, -0.9549, -0.2004, 0.219, -0.8033, 0.4821, 0.3498, -0.855, 0.5171, -0.03904, -0.976, -0.1271, -0.1767, -0.9549, -0.2004, 0.219, -0.9549, -0.2004, 0.219, -0.976, -0.1271, -0.1767, -0.4581, -0.7751, -0.4351, -0.9549, -0.2004, 0.219, -0.4581, -0.7751, -0.4351, -0.8386, -0.5224, 0.1545, -0.03205, -0.02607, -0.9991, -0.01943, 0.007385, -0.9998, -0.03206, -0.0261, -0.9991, -0.03205, -0.02607, -0.9991, -0.03206, -0.0261, -0.9991, -0.003994, 0.06842, -0.9976, -0.03205, -0.02607, -0.9991, -0.003994, 0.06842, -0.9976, -0.003954, 0.06852, -0.9976, -0.003994, 0.06842, -0.9976, 0.03675, 0.1954, -0.98, -0.003954, 0.06852, -0.9976, -0.003994, 0.06842, -0.9976, 0.03679, 0.1954, -0.98, 0.03675, 0.1954, -0.98])] * 3)])
me_medicgib001_physics = bpy.data.meshes.new('medicgib001_physics')
me_medicgib001_physics.from_pydata([(-9.224, -0.5902, 0.1042), (-7.34, 3.954, -0.01925), (-4.143, -2.063, -0.03442), (-5.834, 7.453, -0.02263), (-9.0, 6.296, 20.85), (-9.652, -5.175, 0.3979), (-8.737, -6.14, 0.3729), (-10.15, -0.6561, 20.62), (-1.577, 5.86, 22.43), (-1.761, 7.406, 19.59), (-4.921, 7.55, 24.02), (-5.359, 9.251, 20.12), (-1.21, 7.661, -0.01925), (-9.173, -0.7376, 24.2), (-0.7745, -1.82, 21.64), (-7.451, -4.23, 23.19), (-8.319, 4.983, 24.23), (-3.435, 8.756, -0.01926), (-3.82, -3.605, 21.83), (-7.185, -6.118, 0.3429)], [], [(0, 1, 2), (1, 3, 2), (1, 0, 4), (3, 1, 4), (5, 0, 6), (0, 2, 6), (0, 5, 7), (0, 7, 4), (8, 9, 10), (10, 9, 11), (8, 12, 9), (9, 12, 11), (13, 14, 10), (13, 15, 14), (13, 10, 16), (13, 16, 7), (13, 7, 15), (3, 17, 2), (2, 17, 12), (17, 3, 11), (12, 17, 11), (7, 5, 15), (15, 5, 6), (18, 15, 19), (15, 6, 19), (19, 14, 18), (2, 14, 19), (2, 19, 6), (10, 14, 8), (8, 14, 12), (7, 16, 4), (16, 10, 4), (3, 4, 11), (12, 14, 2), (14, 15, 18), (4, 10, 11)])
me_medicgib001_physics.polygons.foreach_set('use_smooth', [True] * 36)
_uv = me_medicgib001_physics.uv_layers.new(name='UVMap')
_uv.uv.foreach_set('vector', [0.0, 0.0, 0.0, 0.0, 0.0, 0.0, 0.0, 0.0, 0.0, 0.0, 0.0, 0.0, 0.0, 0.0, 0.0, 0.0, 0.0, 0.0, 0.0, 0.0, 0.0, 0.0, 0.0, 0.0, 0.0, 0.0, 0.0, 0.0, 0.0, 0.0, 0.0, 0.0, 0.0, 0.0, 0.0, 0.0, 0.0, 0.0, 0.0, 0.0, 0.0, 0.0, 0.0, 0.0, 0.0, 0.0, 0.0, 0.0, 0.0, 0.0, 0.0, 0.0, 0.0, 0.0, 0.0, 0.0, 0.0, 0.0, 0.0, 0.0, 0.0, 0.0, 0.0, 0.0, 0.0, 0.0, 0.0, 0.0, 0.0, 0.0, 0.0, 0.0, 0.0, 0.0, 0.0, 0.0, 0.0, 0.0, 0.0, 0.0, 0.0, 0.0, 0.0, 0.0, 0.0, 0.0, 0.0, 0.0, 0.0, 0.0, 0.0, 0.0, 0.0, 0.0, 0.0, 0.0, 0.0, 0.0, 0.0, 0.0, 0.0, 0.0, 0.0, 0.0, 0.0, 0.0, 0.0, 0.0, 0.0, 0.0, 0.0, 0.0, 0.0, 0.0, 0.0, 0.0, 0.0, 0.0, 0.0, 0.0, 0.0, 0.0, 0.0, 0.0, 0.0, 0.0, 0.0, 0.0, 0.0, 0.0, 0.0, 0.0, 0.0, 0.0, 0.0, 0.0, 0.0, 0.0, 0.0, 0.0, 0.0, 0.0, 0.0, 0.0, 0.0, 0.0, 0.0, 0.0, 0.0, 0.0, 0.0, 0.0, 0.0, 0.0, 0.0, 0.0, 0.0, 0.0, 0.0, 0.0, 0.0, 0.0, 0.0, 0.0, 0.0, 0.0, 0.0, 0.0, 0.0, 0.0, 0.0, 0.0, 0.0, 0.0, 0.0, 0.0, 0.0, 0.0, 0.0, 0.0, 0.0, 0.0, 0.0, 0.0, 0.0, 0.0, 0.0, 0.0, 0.0, 0.0, 0.0, 0.0, 0.0, 0.0, 0.0, 0.0, 0.0, 0.0, 0.0, 0.0, 0.0, 0.0, 0.0, 0.0, 0.0, 0.0, 0.0, 0.0, 0.0, 0.0, 0.0, 0.0, 0.0, 0.0, 0.0, 0.0])
me_medicgib001_physics.materials.append(mat_phy)
me_medicgib001_physics.use_remesh_fix_poles = True
me_medicgib001_physics.use_remesh_preserve_attributes = False
me_medicgib001_physics.use_mirror_vertex_groups = False
me_medicgib001_physics.update()
me_medicgib001_physics.normals_split_custom_set([tuple(v) for v in zip(*[iter([-0.1979, 0.2295, -0.953, -0.3599, 0.3456, -0.8666, 0.3602, 0.4734, 0.8038, -0.3599, 0.3456, -0.8666, -0.6653, 0.275, -0.6941, 0.3602, 0.4734, 0.8038, -0.3599, 0.3456, -0.8666, -0.1979, 0.2295, -0.953, -0.431, 0.02802, -0.9019, -0.6653, 0.275, -0.6941, -0.3599, 0.3456, -0.8666, -0.431, 0.02802, -0.9019, 0.3236, -0.02161, -0.9459, -0.1979, 0.2295, -0.953, 0.8271, 0.4576, -0.3264, -0.1979, 0.2295, -0.953, 0.3602, 0.4734, 0.8038, 0.8271, 0.4576, -0.3264, -0.1979, 0.2295, -0.953, 0.3236, -0.02161, -0.9459, 0.06325, -0.03975, -0.9972, -0.1979, 0.2295, -0.953, 0.06325, -0.03975, -0.9972, -0.431, 0.02802, -0.9019, -0.1383, -0.1518, 0.9787, -0.7707, -0.1006, 0.6292, -0.2644, -0.9427, 0.2035, -0.2644, -0.9427, 0.2035, -0.7707, -0.1006, 0.6292, -0.993, -0.02577, -0.1154, -0.1383, -0.1518, 0.9787, -0.1548, 0.1015, 0.9827, -0.7707, -0.1006, 0.6292, -0.7707, -0.1006, 0.6292, -0.1548, 0.1015, 0.9827, -0.993, -0.02577, -0.1154, 0.1382, -0.9902, -0.01965, 0.3317, -0.1538, 0.9308, -0.2644, -0.9427, 0.2035, 0.1382, -0.9902, -0.01965, 0.8886, -0.2489, -0.3853, 0.3317, -0.1538, 0.9308, 0.1382, -0.9902, -0.01965, -0.2644, -0.9427, 0.2035, -0.2788, -0.5443, -0.7912, 0.1382, -0.9902, -0.01965, -0.2788, -0.5443, -0.7912, 0.06325, -0.03975, -0.9972, 0.1382, -0.9902, -0.01965, 0.06325, -0.03975, -0.9972, 0.8886, -0.2489, -0.3853, -0.6653, 0.275, -0.6941, -0.8703, 0.4909, -0.03889, 0.3602, 0.4734, 0.8038, 0.3602, 0.4734, 0.8038, -0.8703, 0.4909, -0.03889, -0.1548, 0.1015, 0.9827, -0.8703, 0.4909, -0.03889, -0.6653, 0.275, -0.6941, -0.993, -0.02577, -0.1154, -0.1548, 0.1015, 0.9827, -0.8703, 0.4909, -0.03889, -0.993, -0.02577, -0.1154, 0.06325, -0.03975, -0.9972, 0.3236, -0.02161, -0.9459, 0.8886, -0.2489, -0.3853, 0.8886, -0.2489, -0.3853, 0.3236, -0.02161, -0.9459, 0.8271, 0.4576, -0.3264, 0.9313, -0.0811, 0.355, 0.8886, -0.2489, -0.3853, 0.8676, 0.02603, 0.4966, 0.8886, -0.2489, -0.3853, 0.8271, 0.4576, -0.3264, 0.8676, 0.02603, 0.4966, 0.8676, 0.02603, 0.4966, 0.3317, -0.1538, 0.9308, 0.9313, -0.0811, 0.355, 0.3602, 0.4734, 0.8038, 0.3317, -0.1538, 0.9308, 0.8676, 0.02603, 0.4966, 0.3602, 0.4734, 0.8038, 0.8676, 0.02603, 0.4966, 0.8271, 0.4576, -0.3264, -0.2644, -0.9427, 0.2035, 0.3317, -0.1538, 0.9308, -0.1383, -0.1518, 0.9787, -0.1383, -0.1518, 0.9787, 0.3317, -0.1538, 0.9308, -0.1548, 0.1015, 0.9827, 0.06325, -0.03975, -0.9972, -0.2788, -0.5443, -0.7912, -0.431, 0.02802, -0.9019, -0.2788, -0.5443, -0.7912, -0.2644, -0.9427, 0.2035, -0.431, 0.02802, -0.9019, -0.6653, 0.275, -0.6941, -0.431, 0.02802, -0.9019, -0.993, -0.02577, -0.1154, -0.1548, 0.1015, 0.9827, 0.3317, -0.1538, 0.9308, 0.3602, 0.4734, 0.8038, 0.3317, -0.1538, 0.9308, 0.8886, -0.2489, -0.3853, 0.9313, -0.0811, 0.355, -0.431, 0.02802, -0.9019, -0.2644, -0.9427, 0.2035, -0.993, -0.02577, -0.1154])] * 3)])

# ---- objects
ob_medicgib001_reference = bpy.data.objects.new('medicgib001_reference', me_medicgib001_reference)
ob_medicgib001_physics = bpy.data.objects.new('medicgib001_physics', me_medicgib001_physics)

# ---- transforms, parenting, visibility, modifiers, constraints
ob_medicgib001_reference.location = (0.0, 0.0, 0.0)
ob_medicgib001_reference.lineart.crease_threshold = 0.0
_vg = ob_medicgib001_reference.vertex_groups.new(name='polymsh')
ob_medicgib001_physics.location = (0.0, 0.0, 0.0)
ob_medicgib001_physics.display_type = 'SOLID'
ob_medicgib001_physics.show_wire = True
ob_medicgib001_physics.lineart.crease_threshold = 0.0
_vg = ob_medicgib001_physics.vertex_groups.new(name='polymsh')

# ---- collection membership
scene.collection.objects.link(ob_medicgib001_reference)
scene.collection.objects.link(ob_medicgib001_physics)

# ---- scene / render settings (as saved in the file)
scene.frame_start = 1; scene.frame_end = 250; scene.frame_set(0)
scene.render.engine = 'BLENDER_EEVEE_NEXT'
scene.cycles.use_denoising = False
scene.cycles.samples = 128
scene.cycles.sampling_pattern = 'TABULATED_SOBOL'
scene.cycles.use_adaptive_sampling = False
scene.cycles.use_light_tree = False
scene.view_settings.view_transform = 'Filmic'
bpy.context.view_layer.update()

# ---- added for rendering (the .blend has no active camera and no usable light): camera, sun + grey world if the file has none
cam_auto = bpy.data.cameras.new('AutoCamera')
cam_auto.lens = 50.0
cam_auto.sensor_width = 36.0
cam_auto.clip_end = 1000.0
ob_auto_camera = bpy.data.objects.new('AutoCamera', cam_auto)
scene.collection.objects.link(ob_auto_camera)
ob_auto_camera.location = (22.5002, -31.9999, 34.4662)
ob_auto_camera.rotation_euler = (1.09748, -7.21219e-08, 0.694738)
scene.camera = ob_auto_camera
light_auto_sun = bpy.data.lights.new('AutoSun', 'SUN')
light_auto_sun.energy = 3.0
light_auto_sun.angle = 0.0523599
ob_auto_sun = bpy.data.objects.new('AutoSun', light_auto_sun)
scene.collection.objects.link(ob_auto_sun)
ob_auto_sun.rotation_euler = (0.872665, 0.174533, 0.523599)
if scene.world is None:
    world_auto = bpy.data.worlds.new('AutoWorld')
    world_auto.color = (0.3, 0.3, 0.3)
    scene.world = world_auto
bpy.context.view_layer.update()
